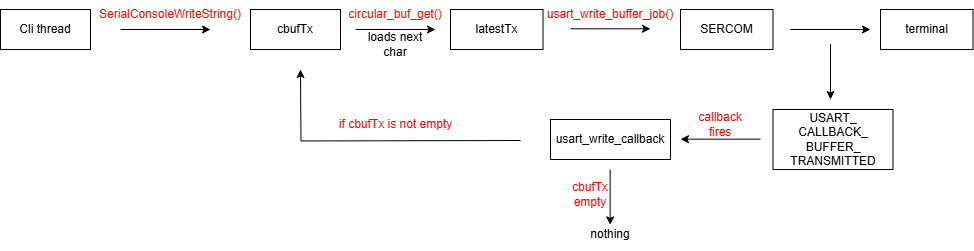

The diagram above was exported from draw.io. Its source (the exported page's mxGraphModel, read from the mxfile embedded in the PNG):
<mxGraphModel dx="1430" dy="781" grid="1" gridSize="10" guides="1" tooltips="1" connect="1" arrows="1" fold="1" page="1" pageScale="1" pageWidth="850" pageHeight="1100" math="0" shadow="0">
  <root>
    <mxCell id="0" />
    <mxCell id="1" parent="0" />
    <mxCell id="Is9eZnBLClWXwlKYjaYh-1" value="Cli thread" style="rounded=0;whiteSpace=wrap;html=1;" parent="1" vertex="1">
      <mxGeometry x="30" y="100" width="90" height="40" as="geometry" />
    </mxCell>
    <mxCell id="Is9eZnBLClWXwlKYjaYh-2" value="cbufTx" style="rounded=0;whiteSpace=wrap;html=1;" parent="1" vertex="1">
      <mxGeometry x="280" y="100" width="90" height="40" as="geometry" />
    </mxCell>
    <mxCell id="Is9eZnBLClWXwlKYjaYh-5" value="" style="endArrow=classic;html=1;rounded=0;" parent="1" edge="1">
      <mxGeometry width="50" height="50" relative="1" as="geometry">
        <mxPoint x="150" y="120" as="sourcePoint" />
        <mxPoint x="240" y="120" as="targetPoint" />
      </mxGeometry>
    </mxCell>
    <mxCell id="Is9eZnBLClWXwlKYjaYh-6" value="&lt;font style=&quot;color: rgb(255, 8, 0);&quot;&gt;SerialConsoleWriteString()&lt;/font&gt;" style="text;html=1;align=center;verticalAlign=middle;whiteSpace=wrap;rounded=0;" parent="1" vertex="1">
      <mxGeometry x="170" y="90" width="60" height="30" as="geometry" />
    </mxCell>
    <mxCell id="a4CVM1zFZ6Iv4hKk-LT7-1" value="latestTx" style="rounded=0;whiteSpace=wrap;html=1;" vertex="1" parent="1">
      <mxGeometry x="480" y="100" width="92.5" height="40" as="geometry" />
    </mxCell>
    <mxCell id="a4CVM1zFZ6Iv4hKk-LT7-2" value="" style="endArrow=classic;html=1;rounded=0;" edge="1" parent="1">
      <mxGeometry width="50" height="50" relative="1" as="geometry">
        <mxPoint x="385" y="120" as="sourcePoint" />
        <mxPoint x="465" y="120" as="targetPoint" />
      </mxGeometry>
    </mxCell>
    <mxCell id="a4CVM1zFZ6Iv4hKk-LT7-3" value="&lt;font style=&quot;color: rgb(0, 0, 0);&quot;&gt;loads next char&lt;/font&gt;" style="text;html=1;align=center;verticalAlign=middle;whiteSpace=wrap;rounded=0;" vertex="1" parent="1">
      <mxGeometry x="395" y="120" width="60" height="30" as="geometry" />
    </mxCell>
    <mxCell id="a4CVM1zFZ6Iv4hKk-LT7-5" value="&lt;font style=&quot;color: rgb(255, 8, 0);&quot;&gt;circular_buf_get()&lt;/font&gt;" style="text;html=1;align=center;verticalAlign=middle;whiteSpace=wrap;rounded=0;" vertex="1" parent="1">
      <mxGeometry x="395" y="90" width="60" height="30" as="geometry" />
    </mxCell>
    <mxCell id="a4CVM1zFZ6Iv4hKk-LT7-6" value="" style="endArrow=classic;html=1;rounded=0;" edge="1" parent="1">
      <mxGeometry width="50" height="50" relative="1" as="geometry">
        <mxPoint x="600" y="119.31" as="sourcePoint" />
        <mxPoint x="680" y="119.31" as="targetPoint" />
      </mxGeometry>
    </mxCell>
    <mxCell id="a4CVM1zFZ6Iv4hKk-LT7-7" value="&lt;font style=&quot;color: rgb(255, 0, 0);&quot;&gt;usart_write_buffer_job()&lt;/font&gt;" style="text;html=1;align=center;verticalAlign=middle;whiteSpace=wrap;rounded=0;" vertex="1" parent="1">
      <mxGeometry x="610" y="90" width="60" height="30" as="geometry" />
    </mxCell>
    <mxCell id="a4CVM1zFZ6Iv4hKk-LT7-8" value="SERCOM" style="rounded=0;whiteSpace=wrap;html=1;" vertex="1" parent="1">
      <mxGeometry x="710" y="100" width="92.5" height="40" as="geometry" />
    </mxCell>
    <mxCell id="a4CVM1zFZ6Iv4hKk-LT7-9" value="terminal" style="rounded=0;whiteSpace=wrap;html=1;" vertex="1" parent="1">
      <mxGeometry x="910" y="100" width="92.5" height="40" as="geometry" />
    </mxCell>
    <mxCell id="a4CVM1zFZ6Iv4hKk-LT7-12" value="" style="endArrow=classic;html=1;rounded=0;" edge="1" parent="1">
      <mxGeometry width="50" height="50" relative="1" as="geometry">
        <mxPoint x="820" y="120" as="sourcePoint" />
        <mxPoint x="900" y="120" as="targetPoint" />
      </mxGeometry>
    </mxCell>
    <mxCell id="a4CVM1zFZ6Iv4hKk-LT7-13" value="" style="endArrow=classic;html=1;rounded=0;" edge="1" parent="1">
      <mxGeometry width="50" height="50" relative="1" as="geometry">
        <mxPoint x="860" y="134.66" as="sourcePoint" />
        <mxPoint x="860" y="190" as="targetPoint" />
      </mxGeometry>
    </mxCell>
    <mxCell id="a4CVM1zFZ6Iv4hKk-LT7-14" value="USART_&lt;div&gt;CALLBACK_&lt;/div&gt;&lt;div&gt;BUFFER_&lt;/div&gt;&lt;div&gt;TRANSMITTED&lt;/div&gt;" style="rounded=0;whiteSpace=wrap;html=1;" vertex="1" parent="1">
      <mxGeometry x="802.5" y="200" width="120" height="60" as="geometry" />
    </mxCell>
    <mxCell id="a4CVM1zFZ6Iv4hKk-LT7-22" style="edgeStyle=orthogonalEdgeStyle;rounded=0;orthogonalLoop=1;jettySize=auto;html=1;" edge="1" parent="1">
      <mxGeometry relative="1" as="geometry">
        <mxPoint x="330" y="160.0000000000001" as="targetPoint" />
        <mxPoint x="550" y="231" as="sourcePoint" />
      </mxGeometry>
    </mxCell>
    <mxCell id="a4CVM1zFZ6Iv4hKk-LT7-15" value="usart_write_callback" style="rounded=0;whiteSpace=wrap;html=1;" vertex="1" parent="1">
      <mxGeometry x="580" y="210" width="120" height="40" as="geometry" />
    </mxCell>
    <mxCell id="a4CVM1zFZ6Iv4hKk-LT7-16" style="edgeStyle=orthogonalEdgeStyle;rounded=0;orthogonalLoop=1;jettySize=auto;html=1;exitX=0.5;exitY=1;exitDx=0;exitDy=0;" edge="1" parent="1" source="a4CVM1zFZ6Iv4hKk-LT7-15" target="a4CVM1zFZ6Iv4hKk-LT7-15">
      <mxGeometry relative="1" as="geometry" />
    </mxCell>
    <mxCell id="a4CVM1zFZ6Iv4hKk-LT7-19" value="" style="endArrow=classic;html=1;rounded=0;" edge="1" parent="1">
      <mxGeometry width="50" height="50" relative="1" as="geometry">
        <mxPoint x="790" y="229.66" as="sourcePoint" />
        <mxPoint x="710" y="229.66" as="targetPoint" />
      </mxGeometry>
    </mxCell>
    <mxCell id="a4CVM1zFZ6Iv4hKk-LT7-20" value="&lt;font style=&quot;color: rgb(255, 0, 0);&quot;&gt;callback fires&lt;/font&gt;" style="text;html=1;align=center;verticalAlign=middle;whiteSpace=wrap;rounded=0;" vertex="1" parent="1">
      <mxGeometry x="720" y="200" width="60" height="30" as="geometry" />
    </mxCell>
    <mxCell id="a4CVM1zFZ6Iv4hKk-LT7-23" value="nothing" style="text;html=1;align=center;verticalAlign=middle;whiteSpace=wrap;rounded=0;" vertex="1" parent="1">
      <mxGeometry x="610" y="310" width="60" height="30" as="geometry" />
    </mxCell>
    <mxCell id="a4CVM1zFZ6Iv4hKk-LT7-25" value="" style="endArrow=classic;html=1;rounded=0;" edge="1" parent="1">
      <mxGeometry width="50" height="50" relative="1" as="geometry">
        <mxPoint x="639.66" y="260" as="sourcePoint" />
        <mxPoint x="639.66" y="315.34000000000003" as="targetPoint" />
      </mxGeometry>
    </mxCell>
    <mxCell id="a4CVM1zFZ6Iv4hKk-LT7-26" value="&lt;font style=&quot;color: rgb(255, 0, 0);&quot;&gt;cbufTx empty&lt;/font&gt;" style="text;html=1;align=center;verticalAlign=middle;whiteSpace=wrap;rounded=0;" vertex="1" parent="1">
      <mxGeometry x="590" y="270" width="60" height="30" as="geometry" />
    </mxCell>
    <mxCell id="a4CVM1zFZ6Iv4hKk-LT7-28" value="&lt;font style=&quot;color: rgb(255, 0, 0);&quot;&gt;if cbufTx is not empty&lt;/font&gt;" style="text;html=1;align=center;verticalAlign=middle;whiteSpace=wrap;rounded=0;" vertex="1" parent="1">
      <mxGeometry x="363" y="200" width="125" height="30" as="geometry" />
    </mxCell>
  </root>
</mxGraphModel>